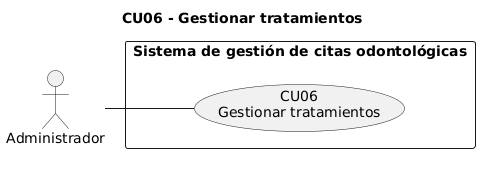

The diagram above was rendered by PlantUML. Its source (embedded in the PNG):
@startuml CU06_Gestionar_tratamientos
!pragma layout smetana
title CU06 - Gestionar tratamientos
left to right direction
skinparam packageStyle rectangle
actor "Administrador" as Administrador
rectangle "Sistema de gestión de citas odontológicas" {
  usecase "CU06\nGestionar tratamientos" as CU06
}
Administrador -- CU06
@enduml